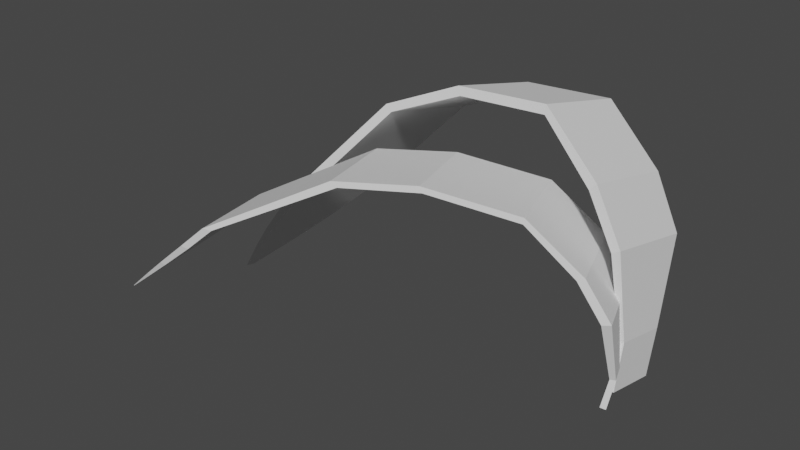 # Source: palm_leave.blend  (saved by Blender 2.82.7; exported with 4.5.12 LTS)
import bpy
from mathutils import Matrix  # noqa: F401  (used for matrix-valued properties, if any)

bpy.ops.wm.read_factory_settings(use_empty=True)
scene = bpy.context.scene
scene.name = 'Scene'

# ---- collections
col_collection = bpy.data.collections.new('Collection'); scene.collection.children.link(col_collection)

# ---- world
world_world = bpy.data.worlds.new('World'); scene.world = world_world
world_world.use_nodes = True; world_world.node_tree.nodes.clear()
_N = world_world.node_tree.nodes; _L = world_world.node_tree.links
n0 = _N.new('ShaderNodeOutputWorld'); n0.name = 'World Output'; n0.location = (300, 300)
n1 = _N.new('ShaderNodeBackground'); n1.name = 'Background'; n1.location = (10, 300)
n1.inputs[0].default_value = (0.05088, 0.05088, 0.05088, 1.0)
_L.new(n1.outputs[0], n0.inputs[0])
n0.is_active_output = True
world_world.color = (0.05088, 0.05088, 0.05088)
world_world.use_sun_shadow = False
world_world.sun_shadow_jitter_overblur = 0.0

# ---- meshes
me_cube_001 = bpy.data.meshes.new('Cube.001')
me_cube_001.from_pydata([(2.633, 0.7152, -1.217), (2.631, 0.8578, -0.5575), (2.553, 0.7192, -1.216), (2.555, 0.8561, -0.5804), (2.598, 1.65, -1.477), (2.596, 1.818, -0.8178), (2.518, 1.647, -1.477), (2.52, 1.809, -0.8408), (2.477, 0.8164, 0.68), (2.363, 0.813, 0.6137), (2.305, 2.433, 0.1806), (2.418, 2.453, 0.2469), (2.032, 0.9217, 1.384), (1.943, 0.8976, 1.289), (1.884, 2.59, 0.8563), (1.973, 2.618, 0.9508), (1.166, 1.082, 2.131), (1.172, 1.05, 2.003), (1.113, 2.746, 1.57), (1.107, 2.778, 1.698), (-0.1144, 1.025, 2.083), (-0.06004, 0.9971, 1.965), (-0.1189, 2.693, 1.532), (-0.1733, 2.722, 1.65), (-1.184, 0.8704, 1.621), (-1.083, 0.852, 1.536), (-1.142, 2.548, 1.103), (-1.242, 2.567, 1.188), (-2.546, 0.4389, 0.1168), (-2.445, 0.4206, 0.0313), (-2.504, 2.117, -0.4018), (-2.604, 2.135, -0.3163), (-2.831, 0.4431, -0.2301), (-2.742, 0.4268, -0.3059), (-2.794, 1.931, -0.6899), (-2.883, 1.947, -0.6141), (-3.275, 0.5009, -0.7883), (-3.21, 0.489, -0.8437), (-3.248, 1.588, -1.124), (-3.313, 1.6, -1.069), (-3.611, 0.5887, -1.225), (-3.569, 0.5811, -1.261), (-3.594, 1.284, -1.44), (-3.635, 1.292, -1.405), (-4.029, 0.7322, -1.781), (-4.021, 0.7307, -1.788), (-4.026, 0.8715, -1.824), (-4.034, 0.873, -1.817), (2.73, 0.3658, -1.234), (2.777, 0.4555, -0.8316), (2.656, 0.3386, -1.218), (2.705, 0.4263, -0.8316), (2.339, 1.329, -1.403), (2.386, 1.418, -1.001), (2.266, 1.302, -1.388), (2.314, 1.389, -1.001), (2.803, 0.1564, 0.1012), (2.693, 0.1086, 0.08156), (2.043, 1.711, -0.1999), (2.153, 1.759, -0.1803), (2.444, 0.1007, 0.6112), (2.355, 0.05711, 0.5701), (1.705, 1.659, 0.2886), (1.795, 1.703, 0.3298), (1.701, -0.09316, 1.225), (1.697, -0.1088, 1.145), (1.047, 1.493, 0.864), (1.051, 1.509, 0.9436), (0.5162, -0.5376, 1.43), (0.5576, -0.5352, 1.348), (-0.09219, 1.067, 1.067), (-0.1336, 1.065, 1.149), (-0.504, -0.9664, 1.345), (-0.4178, -0.9438, 1.274), (-1.068, 0.6584, 0.9929), (-1.154, 0.6358, 1.063), (-2.033, -1.722, 0.5013), (-1.914, -1.678, 0.4891), (-2.564, -0.08059, 0.1856), (-2.684, -0.1248, 0.1962), (-2.381, -1.812, 0.1717), (-2.287, -1.78, 0.1432), (-2.863, -0.3654, -0.1374), (-2.957, -0.3974, -0.1097), (-2.816, -1.836, -0.2123), (-2.752, -1.816, -0.2414), (-3.171, -0.7801, -0.4394), (-3.237, -0.8025, -0.4179), (-3.161, -1.812, -0.5131), (-3.12, -1.799, -0.5317), (-3.389, -1.137, -0.6597), (-3.431, -1.151, -0.6447), (-3.603, -1.749, -0.8957), (-3.595, -1.746, -0.8994), (-3.648, -1.614, -0.9256), (-3.657, -1.617, -0.922)], [], [(3, 2, 0, 1), (6, 2, 3, 7), (4, 6, 7, 5), (1, 0, 4, 5), (0, 2, 6, 4), (10, 11, 5, 7), (13, 9, 8, 12), (9, 3, 1, 8), (11, 8, 1, 5), (9, 10, 7, 3), (16, 12, 15, 19), (12, 8, 11, 15), (13, 14, 10, 9), (14, 15, 11, 10), (22, 23, 19, 18), (18, 14, 13, 17), (18, 19, 15, 14), (17, 13, 12, 16), (24, 20, 23, 27), (21, 17, 16, 20), (20, 16, 19, 23), (22, 18, 17, 21), (30, 26, 25, 29), (25, 26, 22, 21), (26, 27, 23, 22), (25, 21, 20, 24), (34, 35, 31, 30), (31, 27, 26, 30), (28, 29, 25, 24), (28, 24, 27, 31), (36, 32, 35, 39), (32, 33, 29, 28), (32, 28, 31, 35), (34, 30, 29, 33), (43, 39, 38, 42), (37, 38, 34, 33), (39, 35, 34, 38), (37, 33, 32, 36), (46, 47, 43, 42), (41, 37, 36, 40), (40, 36, 39, 43), (42, 38, 37, 41), (44, 47, 46, 45), (44, 45, 41, 40), (47, 44, 40, 43), (46, 42, 41, 45), (51, 50, 48, 49), (54, 50, 51, 55), (52, 54, 55, 53), (49, 48, 52, 53), (48, 50, 54, 52), (59, 53, 55, 58), (60, 61, 57, 56), (56, 57, 51, 49), (56, 49, 53, 59), (58, 55, 51, 57), (67, 64, 60, 63), (60, 56, 59, 63), (62, 58, 57, 61), (63, 59, 58, 62), (70, 71, 67, 66), (65, 66, 62, 61), (66, 67, 63, 62), (65, 61, 60, 64), (75, 72, 68, 71), (69, 65, 64, 68), (68, 64, 67, 71), (69, 70, 66, 65), (77, 78, 74, 73), (73, 74, 70, 69), (74, 75, 71, 70), (73, 69, 68, 72), (82, 83, 79, 78), (78, 79, 75, 74), (77, 73, 72, 76), (76, 72, 75, 79), (87, 84, 80, 83), (81, 77, 76, 80), (80, 76, 79, 83), (81, 82, 78, 77), (90, 91, 87, 86), (86, 82, 81, 85), (86, 87, 83, 82), (85, 81, 80, 84), (94, 95, 91, 90), (89, 85, 84, 88), (91, 88, 84, 87), (90, 86, 85, 89), (92, 95, 94, 93), (93, 89, 88, 92), (95, 92, 88, 91), (94, 90, 89, 93)])
_k = set([(0, 1), (0, 2), (0, 4), (1, 5), (1, 8), (2, 3), (2, 6), (3, 7), (3, 9), (4, 5), (4, 6), (5, 11), (6, 7), (7, 10), (8, 11), (8, 12), (9, 10), (9, 13), (10, 14), (11, 15), (12, 15), (12, 16), (13, 14), (13, 17), (14, 18), (15, 19), (16, 19), (16, 20), (17, 18), (17, 21), (18, 22), (19, 23), (20, 23), (20, 24), (21, 22), (21, 25), (22, 26), (23, 27), (24, 27), (24, 28), (25, 26), (25, 29), (26, 30), (27, 31), (28, 29), (28, 31), (28, 32), (29, 30), (29, 33), (30, 31), (30, 34), (31, 35), (32, 33), (32, 36), (33, 37), (34, 35), (34, 38), (35, 39), (36, 37), (36, 40), (37, 41), (38, 39), (38, 42), (39, 43), (40, 41), (40, 44), (41, 45), (42, 43), (42, 46), (43, 47), (44, 45), (44, 47), (45, 46), (46, 47), (48, 49), (48, 50), (48, 52), (49, 53), (49, 56), (50, 51), (50, 54), (51, 55), (51, 57), (52, 53), (52, 54), (53, 59), (54, 55), (55, 58), (56, 59), (56, 60), (57, 58), (57, 61), (58, 62), (59, 63), (60, 63), (60, 64), (61, 62), (61, 65), (62, 66), (63, 67), (64, 67), (64, 68), (65, 66), (65, 69), (66, 70), (67, 71), (68, 71), (68, 72), (69, 70), (69, 73), (70, 74), (71, 75), (72, 75), (72, 76), (73, 74), (73, 77), (74, 78), (75, 79), (76, 77), (76, 79), (76, 80), (77, 78), (77, 81), (78, 79), (78, 82), (79, 83), (80, 81), (80, 83), (80, 84), (81, 82), (81, 85), (82, 83), (82, 86), (83, 87), (84, 85), (84, 88), (85, 89), (86, 87), (86, 90), (87, 91), (88, 89), (88, 92), (89, 93), (90, 91), (90, 94), (91, 95), (92, 93), (92, 95), (93, 94), (94, 95)])
me_cube_001.attributes.new('sharp_edge', 'BOOLEAN', 'EDGE').data.foreach_set('value', [ (min(e.vertices), max(e.vertices)) in _k for e in me_cube_001.edges])
me_cube_001.use_remesh_fix_poles = True
me_cube_001.use_remesh_preserve_attributes = False
me_cube_001.use_mirror_vertex_groups = False
me_cube_001.update()
me_cube_001.normals_split_custom_set([tuple(v) for v in zip(*[iter([-0.04386, -0.9766, 0.2107, -0.04386, -0.9766, 0.2107, -0.04386, -0.9766, 0.2107, -0.04386, -0.9766, 0.2107, -0.9993, -0.03455, 0.0111, -0.9993, -0.03455, 0.0111, -0.9993, -0.03455, 0.0111, -0.9993, -0.03455, 0.0111, -0.03362, 0.9684, -0.2473, -0.03362, 0.9684, -0.2473, -0.03362, 0.9684, -0.2473, -0.03362, 0.9684, -0.2473, 0.9993, 0.03582, -0.005583, 0.9993, 0.03582, -0.005583, 0.9993, 0.03582, -0.005583, 0.9993, 0.03582, -0.005583, -0.01029, -0.2696, -0.9629, -0.01029, -0.2696, -0.9629, -0.01029, -0.2696, -0.9629, -0.01029, -0.2696, -0.9629, 0.1019, 0.8602, -0.4997, 0.1019, 0.8602, -0.4997, 0.1019, 0.8602, -0.4997, 0.1019, 0.8602, -0.4997, 0.01701, -0.989, 0.1468, 0.01701, -0.989, 0.1468, 0.01701, -0.989, 0.1468, 0.01701, -0.989, 0.1468, 0.04055, -0.9988, -0.02896, 0.04055, -0.9988, -0.02896, 0.04055, -0.9988, -0.02896, 0.04055, -0.9988, -0.02896, 0.9897, 0.06933, 0.1251, 0.9897, 0.06933, 0.1251, 0.9897, 0.06933, 0.1251, 0.9897, 0.06933, 0.1251, -0.9839, -0.07921, -0.1601, -0.9839, -0.07921, -0.1601, -0.9839, -0.07921, -0.1601, -0.9839, -0.07921, -0.1601, 0.6609, 0.2071, 0.7213, 0.6609, 0.2071, 0.7213, 0.6609, 0.2071, 0.7213, 0.6609, 0.2071, 0.7213, 0.848, 0.1612, 0.5049, 0.848, 0.1612, 0.5049, 0.848, 0.1612, 0.5049, 0.848, 0.1612, 0.5049, -0.8504, -0.1612, -0.5008, -0.8504, -0.1612, -0.5008, -0.8504, -0.1612, -0.5008, -0.8504, -0.1612, -0.5008, -0.03363, 0.9684, -0.2473, -0.03363, 0.9684, -0.2473, -0.03363, 0.9684, -0.2473, -0.03363, 0.9684, -0.2473, -0.03363, 0.9684, -0.2473, -0.03363, 0.9684, -0.2473, -0.03363, 0.9684, -0.2473, -0.03363, 0.9684, -0.2473, -0.6866, -0.2024, -0.6983, -0.6866, -0.2024, -0.6983, -0.6866, -0.2024, -0.6983, -0.6866, -0.2024, -0.6983, -0.03363, 0.9684, -0.2473, -0.03363, 0.9684, -0.2473, -0.03363, 0.9684, -0.2473, -0.03363, 0.9684, -0.2473, 0.02595, -0.9712, 0.2368, 0.02595, -0.9712, 0.2368, 0.02595, -0.9712, 0.2368, 0.02595, -0.9712, 0.2368, -0.4132, 0.2118, 0.8857, -0.4132, 0.2118, 0.8857, -0.4132, 0.2118, 0.8857, -0.4132, 0.2118, 0.8857, 0.03363, -0.9684, 0.2473, 0.03363, -0.9684, 0.2473, 0.03363, -0.9684, 0.2473, 0.03363, -0.9684, 0.2473, -0.04749, 0.2456, 0.9682, -0.04749, 0.2456, 0.9682, -0.04749, 0.2456, 0.9682, -0.04749, 0.2456, 0.9682, 0.04007, -0.2459, -0.9685, 0.04007, -0.2459, -0.9685, 0.04007, -0.2459, -0.9685, 0.04007, -0.2459, -0.9685, 0.7536, -0.1379, -0.6426, 0.7536, -0.1379, -0.6426, 0.7536, -0.1379, -0.6426, 0.7536, -0.1379, -0.6426, 0.4034, -0.2132, -0.8898, 0.4034, -0.2132, -0.8898, 0.4034, -0.2132, -0.8898, 0.4034, -0.2132, -0.8898, -0.03363, 0.9684, -0.2473, -0.03363, 0.9684, -0.2473, -0.03363, 0.9684, -0.2473, -0.03363, 0.9684, -0.2473, 0.03363, -0.9684, 0.2473, 0.03363, -0.9684, 0.2473, 0.03363, -0.9684, 0.2473, 0.03363, -0.9684, 0.2473, -0.1781, 0.8983, -0.4016, -0.1781, 0.8983, -0.4016, -0.1781, 0.8983, -0.4016, -0.1781, 0.8983, -0.4016, -0.03363, 0.9684, -0.2473, -0.03363, 0.9684, -0.2473, -0.03363, 0.9684, -0.2473, -0.03363, 0.9684, -0.2473, 0.03363, -0.9684, 0.2473, 0.03363, -0.9684, 0.2473, 0.03363, -0.9684, 0.2473, 0.03363, -0.9684, 0.2473, -0.7536, 0.1379, 0.6426, -0.7536, 0.1379, 0.6426, -0.7536, 0.1379, 0.6426, -0.7536, 0.1379, 0.6426, -0.7698, 0.1356, 0.6237, -0.7705, 0.132, 0.6236, -0.7706, 0.1329, 0.6234, -0.7696, 0.1299, 0.6252, -0.1125, -0.9904, 0.08065, -0.1125, -0.9904, 0.08065, -0.1125, -0.9904, 0.08065, -0.1125, -0.9904, 0.08065, -0.7657, 0.1367, 0.6285, -0.7649, 0.1343, 0.63, -0.7649, 0.1343, 0.63, -0.7655, 0.1314, 0.6298, 0.7415, -0.1444, -0.6552, 0.7422, -0.1415, -0.6551, 0.7422, -0.1415, -0.6551, 0.7413, -0.139, -0.6566, -0.2717, 0.825, -0.4956, -0.2717, 0.825, -0.4956, -0.2717, 0.825, -0.4956, -0.2717, 0.825, -0.4956, 0.737, -0.1402, -0.6612, 0.7372, -0.1459, -0.6597, 0.7362, -0.1428, -0.6615, 0.7362, -0.1438, -0.6613, -0.2239, 0.8654, -0.4483, -0.2239, 0.8654, -0.4483, -0.2239, 0.8654, -0.4483, -0.2239, 0.8654, -0.4483, -0.1596, -0.9869, 0.02469, -0.1596, -0.9869, 0.02469, -0.1596, -0.9869, 0.02469, -0.1596, -0.9869, 0.02469, -0.2993, 0.7985, -0.5224, -0.2993, 0.7985, -0.5224, -0.2993, 0.7985, -0.5224, -0.2993, 0.7985, -0.5224, -0.2091, -0.9773, -0.03545, -0.2091, -0.9773, -0.03545, -0.2091, -0.9773, -0.03545, -0.2091, -0.9773, -0.03545, -0.7737, 0.1331, 0.6194, -0.775, 0.1302, 0.6184, -0.775, 0.1317, 0.6181, -0.7736, 0.1296, 0.6203, 0.733, -0.146, -0.6644, 0.7314, -0.144, -0.6666, 0.7315, -0.1455, -0.6662, 0.7329, -0.1426, -0.6653, -0.6565, -0.2079, -0.7251, -0.6565, -0.2079, -0.7251, -0.6565, -0.2079, -0.7251, -0.6565, -0.2079, -0.7251, -0.2379, -0.9687, -0.07113, -0.2379, -0.9687, -0.07113, -0.2379, -0.9687, -0.07113, -0.2379, -0.9687, -0.07113, -0.7756, 0.1308, 0.6176, -0.7756, 0.1308, 0.6176, -0.7768, 0.1298, 0.6162, -0.7769, 0.1309, 0.6158, 0.7309, -0.1449, -0.667, 0.7294, -0.1448, -0.6685, 0.7295, -0.1459, -0.6683, 0.7309, -0.1449, -0.667, 0.371, -0.9146, 0.1607, 0.371, -0.9146, 0.1607, 0.371, -0.9146, 0.1607, 0.371, -0.9146, 0.1607, -0.9206, -0.3396, 0.1927, -0.9206, -0.3396, 0.1927, -0.9206, -0.3396, 0.1927, -0.9206, -0.3396, 0.1927, -0.371, 0.9146, -0.1607, -0.371, 0.9146, -0.1607, -0.371, 0.9146, -0.1607, -0.371, 0.9146, -0.1607, 0.9217, 0.3416, -0.1837, 0.9217, 0.3416, -0.1837, 0.9217, 0.3416, -0.1837, 0.9217, 0.3416, -0.1837, -0.1173, -0.2178, -0.9689, -0.1173, -0.2178, -0.9689, -0.1173, -0.2178, -0.9689, -0.1173, -0.2178, -0.9689, -0.3102, 0.8426, -0.4402, -0.3102, 0.8426, -0.4402, -0.3102, 0.8426, -0.4402, -0.3102, 0.8426, -0.4402, 0.371, -0.9146, 0.1607, 0.371, -0.9146, 0.1607, 0.371, -0.9146, 0.1607, 0.371, -0.9146, 0.1607, 0.4003, -0.8682, -0.2933, 0.4003, -0.8682, -0.2933, 0.4003, -0.8682, -0.2933, 0.4003, -0.8682, -0.2933, 0.9159, 0.3889, 0.09901, 0.9159, 0.3889, 0.09901, 0.9159, 0.3889, 0.09901, 0.9159, 0.3889, 0.09901, -0.907, -0.394, -0.1485, -0.907, -0.394, -0.1485, -0.907, -0.394, -0.1485, -0.907, -0.394, -0.1485, 0.5391, 0.353, 0.7647, 0.5391, 0.353, 0.7647, 0.5391, 0.353, 0.7647, 0.5391, 0.353, 0.7647, 0.7311, 0.3943, 0.5568, 0.7311, 0.3943, 0.5568, 0.7311, 0.3943, 0.5568, 0.7311, 0.3943, 0.5568, -0.7352, -0.395, -0.5509, -0.7352, -0.395, -0.5509, -0.7352, -0.395, -0.5509, -0.7352, -0.395, -0.5509, -0.371, 0.9146, -0.1607, -0.371, 0.9146, -0.1607, -0.371, 0.9146, -0.1607, -0.371, 0.9146, -0.1607, -0.371, 0.9146, -0.1607, -0.371, 0.9146, -0.1607, -0.371, 0.9146, -0.1607, -0.371, 0.9146, -0.1607, -0.5614, -0.3587, -0.7457, -0.5614, -0.3587, -0.7457, -0.5614, -0.3587, -0.7457, -0.5614, -0.3587, -0.7457, -0.371, 0.9146, -0.1607, -0.371, 0.9146, -0.1607, -0.371, 0.9146, -0.1607, -0.371, 0.9146, -0.1607, 0.371, -0.9146, 0.1607, 0.371, -0.9146, 0.1607, 0.371, -0.9146, 0.1607, 0.371, -0.9146, 0.1607, -0.1323, 0.1192, 0.984, -0.1323, 0.1192, 0.984, -0.1323, 0.1192, 0.984, -0.1323, 0.1192, 0.984, 0.371, -0.9146, 0.1607, 0.371, -0.9146, 0.1607, 0.371, -0.9146, 0.1607, 0.371, -0.9146, 0.1607, 0.09062, 0.2078, 0.974, 0.09062, 0.2078, 0.974, 0.09062, 0.2078, 0.974, 0.09062, 0.2078, 0.974, -0.09481, -0.2094, -0.9732, -0.09481, -0.2094, -0.9732, -0.09481, -0.2094, -0.9732, -0.09481, -0.2094, -0.9732, 0.4601, 0.02476, -0.8875, 0.4601, 0.02476, -0.8875, 0.4601, 0.02476, -0.8875, 0.4601, 0.02476, -0.8875, 0.1256, -0.122, -0.9845, 0.1256, -0.122, -0.9845, 0.1256, -0.122, -0.9845, 0.1256, -0.122, -0.9845, -0.3674, 0.9156, -0.1637, -0.3733, 0.913, -0.1648, -0.371, 0.9146, -0.1607, -0.371, 0.9146, -0.1607, 0.3695, -0.9144, 0.1653, 0.371, -0.9146, 0.1607, 0.371, -0.9146, 0.1607, 0.3757, -0.9128, 0.1603, -0.3718, 0.8361, -0.4035, -0.3718, 0.8361, -0.4035, -0.3718, 0.8361, -0.4035, -0.3718, 0.8361, -0.4035, -0.3632, 0.917, -0.1647, -0.3632, 0.917, -0.1647, -0.367, 0.9161, -0.1617, -0.363, 0.918, -0.16, 0.3631, -0.9171, 0.1648, 0.3587, -0.9189, 0.1641, 0.3656, -0.9168, 0.1604, 0.3631, -0.9171, 0.1648, -0.4757, -0.03213, 0.879, -0.4757, -0.03213, 0.879, -0.4757, -0.03213, 0.879, -0.4757, -0.03213, 0.879, -0.6533, -0.1202, 0.7475, -0.6553, -0.1152, 0.7465, -0.653, -0.1169, 0.7483, -0.653, -0.1169, 0.7483, 0.3213, -0.944, -0.0753, 0.3213, -0.944, -0.0753, 0.3213, -0.944, -0.0753, 0.3213, -0.944, -0.0753, -0.6709, -0.131, 0.7299, -0.6709, -0.131, 0.7299, -0.6709, -0.131, 0.7299, -0.6709, -0.131, 0.7299, 0.6627, 0.1267, -0.7381, 0.6627, 0.1267, -0.7381, 0.6627, 0.1267, -0.7381, 0.6627, 0.1267, -0.7381, -0.4314, 0.6492, -0.6265, -0.4314, 0.6492, -0.6265, -0.4314, 0.6492, -0.6265, -0.4314, 0.6492, -0.6265, 0.6244, 0.09923, -0.7748, 0.6258, 0.1031, -0.7731, 0.6258, 0.1031, -0.7731, 0.6234, 0.1064, -0.7747, -0.416, 0.7162, -0.5603, -0.416, 0.7162, -0.5603, -0.416, 0.7162, -0.5603, -0.416, 0.7162, -0.5603, 0.2388, -0.949, -0.2058, 0.2388, -0.949, -0.2058, 0.2388, -0.949, -0.2058, 0.2388, -0.949, -0.2058, -0.4469, 0.6078, -0.6564, -0.4469, 0.6078, -0.6564, -0.4469, 0.6078, -0.6564, -0.4469, 0.6078, -0.6564, 0.175, -0.945, -0.2763, 0.175, -0.945, -0.2763, 0.175, -0.945, -0.2763, 0.175, -0.945, -0.2763, -0.6576, -0.1216, 0.7435, -0.6588, -0.1185, 0.7429, -0.6591, -0.1216, 0.7422, -0.6597, -0.12, 0.7419, 0.6195, 0.09947, -0.7787, 0.6159, 0.1025, -0.7812, 0.6161, 0.1001, -0.7812, 0.6177, 0.102, -0.7797, -0.3024, -0.3023, -0.9039, -0.3024, -0.3023, -0.9039, -0.3024, -0.3023, -0.9039, -0.3024, -0.3023, -0.9039, 0.149, -0.9336, -0.3259, 0.149, -0.9336, -0.3259, 0.149, -0.9336, -0.3259, 0.149, -0.9336, -0.3259, -0.66, -0.1211, 0.7415, -0.66, -0.1211, 0.7415, -0.661, -0.1226, 0.7403, -0.6616, -0.1213, 0.74, 0.6168, 0.0992, -0.7808, 0.6154, 0.09839, -0.782, 0.6161, 0.09743, -0.7816, 0.6168, 0.0992, -0.7808])] * 3)])

# ---- objects
ob_cube_001 = bpy.data.objects.new('Cube.001', me_cube_001)

# ---- transforms, parenting, visibility, modifiers, constraints
ob_cube_001.location = (0.0, 0.0, -1.103)
ob_cube_001.rotation_euler = (-1.629e-07, 0.0, 0.0)
ob_cube_001.color = (0.8, 0.8, 0.8, 1.0)
ob_cube_001.lineart.crease_threshold = 0.0
_m = ob_cube_001.modifiers.new('アーマチュア', 'ARMATURE')

# ---- collection membership
col_collection.objects.link(ob_cube_001)

# ---- scene / render settings (as saved in the file)
scene.frame_start = 1; scene.frame_end = 250; scene.frame_set(0)
scene.render.engine = 'BLENDER_EEVEE_NEXT'
scene.cycles.use_denoising = False
scene.cycles.samples = 128
scene.cycles.sampling_pattern = 'TABULATED_SOBOL'
scene.cycles.use_adaptive_sampling = False
scene.cycles.use_light_tree = False
scene.view_settings.view_transform = 'Filmic'
bpy.context.view_layer.update()

# ---- added for rendering (the .blend has no active camera and no usable light): camera, sun
cam_auto = bpy.data.cameras.new('AutoCamera')
cam_auto.lens = 50.0
cam_auto.sensor_width = 36.0
cam_auto.clip_end = 1000.0
ob_auto_camera = bpy.data.objects.new('AutoCamera', cam_auto)
scene.collection.objects.link(ob_auto_camera)
ob_auto_camera.location = (7.84834, -9.68565, 5.82154)
ob_auto_camera.rotation_euler = (1.09748, -7.21219e-08, 0.694738)
scene.camera = ob_auto_camera
light_auto_sun = bpy.data.lights.new('AutoSun', 'SUN')
light_auto_sun.energy = 3.0
light_auto_sun.angle = 0.0523599
ob_auto_sun = bpy.data.objects.new('AutoSun', light_auto_sun)
scene.collection.objects.link(ob_auto_sun)
ob_auto_sun.rotation_euler = (0.872665, 0.174533, 0.523599)
bpy.context.view_layer.update()
